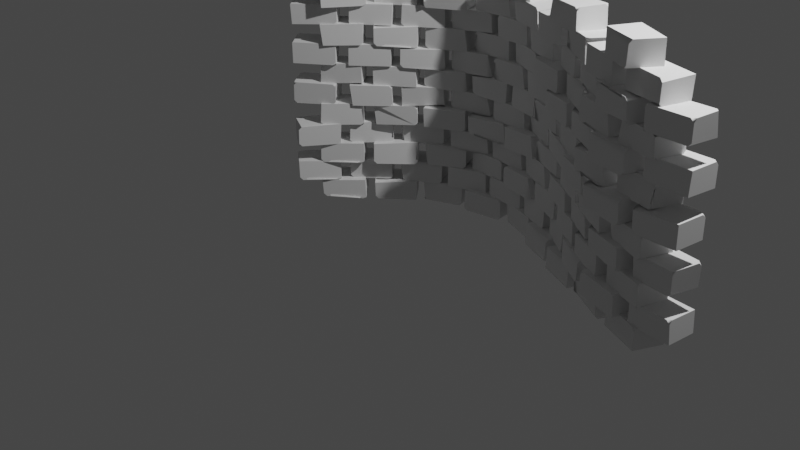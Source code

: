 # Source: BrickWall_Top.blend  (saved by Blender 3.1.7; exported with 4.5.12 LTS)
import bpy
from mathutils import Matrix  # noqa: F401  (used for matrix-valued properties, if any)

bpy.ops.wm.read_factory_settings(use_empty=True)
scene = bpy.context.scene
scene.name = 'Scene'

# ---- collections
col_collection = bpy.data.collections.new('Collection'); scene.collection.children.link(col_collection)

# ---- node groups
ng_nodegroup = bpy.data.node_groups.new('NodeGroup', 'GeometryNodeTree')
_s = ng_nodegroup.interface.new_socket(name='Geometry', in_out='OUTPUT', socket_type='NodeSocketGeometry')
_s = ng_nodegroup.interface.new_socket(name='Curve', in_out='INPUT', socket_type='NodeSocketGeometry')
ng_nodegroup.is_modifier = True
_N = ng_nodegroup.nodes; _L = ng_nodegroup.links
n0 = _N.new('GeometryNodeStoreNamedAttribute'); n0.name = 'Store Named Attribute'; n0.location = (992, 276)
n0.data_type = 'FLOAT_VECTOR'
n0.domain = 'CORNER'
n0.inputs[2].default_value = 'uv_map'
n1 = _N.new('GeometryNodeInputPosition'); n1.name = 'Position'; n1.location = (-2013, -403)
n2 = _N.new('GeometryNodeFieldAtIndex'); n2.name = 'Field at Index'; n2.location = (-1686, -212)
n2.data_type = 'FLOAT_VECTOR'
n3 = _N.new('GeometryNodeSetPosition'); n3.name = 'Set Position'; n3.location = (-1284, -85)
n4 = _N.new('GeometryNodeInputIndex'); n4.name = 'Index.001'; n4.location = (-1288, -316)
n5 = _N.new('ShaderNodeMath'); n5.name = 'Math.002'; n5.location = (-940, -151)
n5.operation = 'SUBTRACT'
n5.inputs[1].default_value = 1.0
n6 = _N.new('ShaderNodeMath'); n6.name = 'Math.001'; n6.location = (-762, -235)
n6.operation = 'GREATER_THAN'
n7 = _N.new('GeometryNodeDeleteGeometry'); n7.name = 'Delete Geometry'; n7.location = (-572, -7)
n8 = _N.new('ShaderNodeMath'); n8.name = 'Math'; n8.location = (-1846, -396)
n8.hide = True
n8.inputs[1].default_value = 1.0
n9 = _N.new('ShaderNodeMix'); n9.name = 'Mix'; n9.location = (-1511, -182)
n9.data_type = 'RGBA'
n9.inputs[0].default_value = 0.475
n10 = _N.new('GeometryNodeFieldAtIndex'); n10.name = 'Field at Index.001'; n10.location = (-1687, -373)
n10.data_type = 'FLOAT_VECTOR'
n11 = _N.new('GeometryNodeInstanceOnPoints'); n11.name = 'Instance on Points.002'; n11.location = (-399, 63)
n12 = _N.new('GeometryNodeJoinGeometry'); n12.name = 'Join Geometry'; n12.location = (-152, 269)
n13 = _N.new('GeometryNodeRealizeInstances'); n13.name = 'Realize Instances'; n13.location = (20, 295)
n14 = _N.new('GeometryNodeInstanceOnPoints'); n14.name = 'Instance on Points.001'; n14.location = (1319, 344)
n15 = _N.new('GeometryNodeSetPosition'); n15.name = 'Set Position.001'; n15.location = (804, 319)
n16 = _N.new('GeometryNodeInputNormal'); n16.name = 'Normal'; n16.location = (480, 170)
n16.legacy_corner_normals = True
n17 = _N.new('ShaderNodeVectorMath'); n17.name = 'Vector Math.001'; n17.location = (640, 227)
n17.operation = 'SCALE'
n18 = _N.new('FunctionNodeRandomValue'); n18.name = 'Random Value.001'; n18.location = (319, 146)
n19 = _N.new('ShaderNodeMath'); n19.name = 'Math.005'; n19.location = (141, 204)
n19.operation = 'MULTIPLY'
n19.inputs[1].default_value = -1.0
n20 = _N.new('ShaderNodeValue'); n20.name = 'Value.001'; n20.location = (-38, 67)
n20.outputs[0].default_value = 0.05
n21 = _N.new('GeometryNodeRealizeInstances'); n21.name = 'Realize Instances.001'; n21.location = (1492, 369)
n22 = _N.new('GeometryNodeInputTangent'); n22.name = 'Curve Tangent'; n22.location = (796, 2)
n23 = _N.new('FunctionNodeAlignEulerToVector'); n23.name = 'Align Euler to Vector'; n23.location = (1145, 168)
n24 = _N.new('ShaderNodeVectorMath'); n24.name = 'Vector Math'; n24.location = (970, 42)
n25 = _N.new('ShaderNodeValue'); n25.name = 'Value'; n25.location = (266, -184)
n25.outputs[0].default_value = 0.1
n26 = _N.new('ShaderNodeCombineXYZ'); n26.name = 'Combine XYZ'; n26.location = (798, -58)
n27 = _N.new('FunctionNodeRandomValue'); n27.name = 'Random Value'; n27.location = (623, -105)
n28 = _N.new('ShaderNodeMath'); n28.name = 'Math.004'; n28.location = (449, -47)
n28.operation = 'MULTIPLY'
n28.inputs[1].default_value = -1.0
n29 = _N.new('GeometryNodeSubdivideMesh'); n29.name = 'Subdivide Mesh'; n29.location = (1142, 273)
n30 = _N.new('GeometryNodeMeshCube'); n30.name = 'Cube'; n30.location = (967, 276)
n30.inputs[0].default_value = (0.45, 0.3, 0.22)
n31 = _N.new('GeometryNodeSetPosition'); n31.name = 'Set Position.002'; n31.location = (2013, 396)
n32 = _N.new('ShaderNodeVectorMath'); n32.name = 'Vector Math.002'; n32.location = (1671, 307)
n32.operation = 'SUBTRACT'
n32.inputs[1].default_value = (0.5, 0.5, 0.5)
n33 = _N.new('ShaderNodeVectorMath'); n33.name = 'Vector Math.003'; n33.location = (1833, 304)
n33.operation = 'SCALE'
n33.inputs[3].default_value = 0.1
n34 = _N.new('ShaderNodeTexNoise'); n34.name = 'Noise Texture'; n34.location = (1509, 272)
n34.inputs[2].default_value = 1.0
n35 = _N.new('NodeGroupOutput'); n35.name = 'Group Output'; n35.location = (2185, 396)
n36 = _N.new('FunctionNodeInputInt'); n36.name = 'Integer'; n36.location = (-1889, 325)
n36.integer = 12
n36.outputs[0].default_value = 0
n37 = _N.new('GeometryNodeInputIndex'); n37.name = 'Index'; n37.location = (-2012, -349)
n38 = _N.new('GeometryNodeAttributeStatistic'); n38.name = 'Attribute Statistic'; n38.location = (-1090, 27)
n38.width = 118
n39 = _N.new('ShaderNodeMath'); n39.name = 'Math.006'; n39.location = (-1604, 466)
n39.operation = 'DIVIDE'
n39.inputs[1].default_value = 2.0
n40 = _N.new('ShaderNodeMath'); n40.name = 'Math.007'; n40.location = (-1433, 548)
n40.operation = 'SUBTRACT'
n40.inputs[1].default_value = 1.0
n41 = _N.new('GeometryNodeInputIndex'); n41.name = 'Index.003'; n41.location = (-1434, 606)
n42 = _N.new('GeometryNodeInstanceOnPoints'); n42.name = 'Instance on Points'; n42.location = (-398, 399)
n43 = _N.new('GeometryNodeInstanceOnPoints'); n43.name = 'Instance on Points.003'; n43.location = (-398, 736)
n44 = _N.new('GeometryNodeInputIndex'); n44.name = 'Index.004'; n44.location = (-1434, 386)
n45 = _N.new('GeometryNodeSeparateGeometry'); n45.name = 'Separate Geometry'; n45.location = (-1078, 377)
n46 = _N.new('ShaderNodeMath'); n46.name = 'Math.003'; n46.location = (-1259, 245)
n46.operation = 'MODULO'
n46.inputs[1].default_value = 2.0
n47 = _N.new('GeometryNodeInputIndex'); n47.name = 'Index.002'; n47.location = (-1436, 165)
n48 = _N.new('GeometryNodeDeleteGeometry'); n48.name = 'Delete Geometry.001'; n48.location = (-878, 666)
n49 = _N.new('GeometryNodeResampleCurve'); n49.name = 'Resample Curve'; n49.location = (-1607, 23)
n49.keep_last_segment = False
n49.inputs[3].default_value = 0.41
n50 = _N.new('NodeGroupInput'); n50.name = 'Group Input'; n50.location = (-1783, -32)
n51 = _N.new('GeometryNodeMeshLine'); n51.name = 'Mesh Line'; n51.location = (-1606, 301)
n51.inputs[3].default_value = (0.0, 0.0, 0.21)
n52 = _N.new('FunctionNodeCompare'); n52.name = 'Compare'; n52.location = (-1267, 664)
n52.width = 161
n52.operation = 'GREATER_EQUAL'
n52.data_type = 'INT'
n52.inputs[6].default_value = (0.0, 0.0, 0.0, 0.0)
n52.inputs[7].default_value = (0.0, 0.0, 0.0, 0.0)
n53 = _N.new('ShaderNodeMath'); n53.name = 'Math.008'; n53.location = (-1257, 467)
n53.operation = 'MODULO'
n53.inputs[1].default_value = 2.0
n54 = _N.new('GeometryNodeSeparateGeometry'); n54.name = 'Separate Geometry.001'; n54.location = (-879, 502)
_L.new(n50.outputs[0], n49.inputs[0])
_L.new(n31.outputs[0], n35.inputs[0])
_L.new(n23.outputs[0], n14.inputs[5])
_L.new(n37.outputs[0], n2.inputs[1])
_L.new(n37.outputs[0], n8.inputs[0])
_L.new(n8.outputs[0], n10.inputs[1])
_L.new(n49.outputs[0], n3.inputs[0])
_L.new(n9.outputs[2], n3.inputs[2])
_L.new(n49.outputs[0], n42.inputs[2])
_L.new(n3.outputs[0], n7.inputs[0])
_L.new(n4.outputs[0], n38.inputs[2])
_L.new(n3.outputs[0], n38.inputs[0])
_L.new(n6.outputs[0], n7.inputs[1])
_L.new(n4.outputs[0], n6.inputs[0])
_L.new(n38.outputs[4], n5.inputs[0])
_L.new(n5.outputs[0], n6.inputs[1])
_L.new(n1.outputs[0], n2.inputs[0])
_L.new(n1.outputs[0], n10.inputs[0])
_L.new(n2.outputs[0], n9.inputs[6])
_L.new(n10.outputs[0], n9.inputs[7])
_L.new(n51.outputs[0], n45.inputs[0])
_L.new(n47.outputs[0], n46.inputs[0])
_L.new(n46.outputs[0], n45.inputs[1])
_L.new(n7.outputs[0], n11.inputs[2])
_L.new(n45.outputs[1], n11.inputs[0])
_L.new(n11.outputs[0], n12.inputs[0])
_L.new(n42.outputs[0], n12.inputs[0])
_L.new(n22.outputs[0], n24.inputs[0])
_L.new(n24.outputs[0], n23.inputs[2])
_L.new(n12.outputs[0], n13.inputs[0])
_L.new(n25.outputs[0], n28.inputs[0])
_L.new(n26.outputs[0], n24.inputs[1])
_L.new(n27.outputs[1], n26.inputs[1])
_L.new(n28.outputs[0], n27.inputs[2])
_L.new(n25.outputs[0], n27.inputs[3])
_L.new(n13.outputs[0], n15.inputs[0])
_L.new(n15.outputs[0], n14.inputs[0])
_L.new(n16.outputs[0], n17.inputs[0])
_L.new(n17.outputs[0], n15.inputs[3])
_L.new(n20.outputs[0], n19.inputs[0])
_L.new(n19.outputs[0], n18.inputs[2])
_L.new(n20.outputs[0], n18.inputs[3])
_L.new(n18.outputs[1], n17.inputs[3])
_L.new(n14.outputs[0], n21.inputs[0])
_L.new(n21.outputs[0], n31.inputs[0])
_L.new(n34.outputs[1], n32.inputs[0])
_L.new(n32.outputs[0], n33.inputs[0])
_L.new(n33.outputs[0], n31.inputs[3])
_L.new(n0.outputs[0], n29.inputs[0])
_L.new(n0.outputs[0], n14.inputs[2])
_L.new(n41.outputs[0], n52.inputs[2])
_L.new(n36.outputs[0], n51.inputs[0])
_L.new(n36.outputs[0], n39.inputs[0])
_L.new(n39.outputs[0], n40.inputs[0])
_L.new(n40.outputs[0], n52.inputs[3])
_L.new(n45.outputs[0], n54.inputs[0])
_L.new(n49.outputs[0], n48.inputs[0])
_L.new(n54.outputs[0], n43.inputs[0])
_L.new(n48.outputs[0], n43.inputs[2])
_L.new(n44.outputs[0], n53.inputs[0])
_L.new(n52.outputs[0], n54.inputs[1])
_L.new(n53.outputs[0], n48.inputs[1])
_L.new(n54.outputs[1], n42.inputs[0])
_L.new(n43.outputs[0], n12.inputs[0])
_L.new(n30.outputs[0], n0.inputs[0])
_L.new(n30.outputs[1], n0.inputs[3])
n35.is_active_output = True

# ---- world
world_world = bpy.data.worlds.new('World'); scene.world = world_world
world_world.use_nodes = True; world_world.node_tree.nodes.clear()
_N = world_world.node_tree.nodes; _L = world_world.node_tree.links
n0 = _N.new('ShaderNodeOutputWorld'); n0.name = 'World Output'; n0.location = (300, 300)
n1 = _N.new('ShaderNodeBackground'); n1.name = 'Background'; n1.location = (10, 300)
n1.inputs[0].default_value = (0.05088, 0.05088, 0.05088, 1.0)
_L.new(n1.outputs[0], n0.inputs[0])
n0.is_active_output = True
world_world.color = (0.05088, 0.05088, 0.05088)
world_world.use_sun_shadow = False
world_world.sun_shadow_jitter_overblur = 0.0

# ---- cameras
cam_camera = bpy.data.cameras.new('Camera')
cam_camera.clip_end = 100.0
cam_camera.ortho_scale = 7.314

# ---- lights
light_light = bpy.data.lights.new('Light', 'POINT')
light_light.transmission_factor = 0.0
light_light.energy = 1000.0
light_light.shadow_soft_size = 0.1
light_light.shadow_maximum_resolution = 0.006
light_light.use_absolute_resolution = True

# ---- curves / text
cu_beziercurve = bpy.data.curves.new('BezierCurve', 'CURVE')
cu_beziercurve.dimensions = '3D'
_sp = cu_beziercurve.splines.new('BEZIER'); _sp.bezier_points.add(1)
_sp.bezier_points.foreach_set('co', [-1.0, 0.0, 0.0, 3.453, -0.1439, 0.1179])
_sp.bezier_points.foreach_set('handle_left', [-1.424, -0.5661, 0.0, 2.52, -0.5021, 0.1179])
_sp.bezier_points.foreach_set('handle_right', [0.9074, 2.548, 0.0, 4.453, 0.2399, 0.1179])
for _p, _l, _r in zip(_sp.bezier_points, ['ALIGNED', 'ALIGNED'], ['ALIGNED', 'ALIGNED']): _p.handle_left_type = _l; _p.handle_right_type = _r
_sp.order_u = 0
_sp.order_v = 0
_sp.resolution_u = 40
cu_beziercurve.materials.append(None)
cu_beziercurve.use_path = True
cu_beziercurve.resolution_u = 40
cu_beziercurve.fill_mode = 'FULL'

# ---- objects
ob_light = bpy.data.objects.new('Light', light_light)
ob_camera = bpy.data.objects.new('Camera', cam_camera)
ob_beziercurve = bpy.data.objects.new('BezierCurve', cu_beziercurve)

# ---- transforms, parenting, visibility, modifiers, constraints
ob_light.location = (4.076, 1.005, 5.904)
ob_light.rotation_euler = (0.6503, 0.05522, 1.866)
ob_light.lock_rotations_4d = False
ob_light.empty_display_type = 'ARROWS'
ob_light.color = (0.0, 0.0, 0.0, 0.0)
ob_light.lineart.crease_threshold = 0.0
ob_camera.location = (7.359, -6.926, 4.958)
ob_camera.rotation_euler = (1.109, 0.0, 0.8149)
ob_camera.lock_rotations_4d = False
ob_camera.empty_display_type = 'ARROWS'
ob_camera.color = (0.0, 0.0, 0.0, 0.0)
ob_camera.display_type = 'WIRE'
ob_camera.lineart.crease_threshold = 0.0
ob_beziercurve.location = (-0.2399, 0.0, 0.0)
_m = ob_beziercurve.modifiers.new('GeometryNodes', 'NODES')
_m.node_group = ng_nodegroup
_m = ob_beziercurve.modifiers.new('Bevel', 'BEVEL')
_m.width = 1.0
_m.width_pct = 1.0
_m.edge_weight = ''
_m.vertex_weight = ''
_m.angle_limit = 1.562
_m.offset_type = 'PERCENT'
_m.profile = 0.5047
_m.loop_slide = False
_m.harden_normals = True
_m.miter_inner = 'MITER_ARC'
_m.spread = 0.03

# ---- collection membership
col_collection.objects.link(ob_light)
col_collection.objects.link(ob_camera)
col_collection.objects.link(ob_beziercurve)

# ---- scene / render settings (as saved in the file)
scene.camera = ob_camera
scene.frame_start = 1; scene.frame_end = 250; scene.frame_set(97)
scene.render.engine = 'BLENDER_EEVEE_NEXT'
scene.cycles.sampling_pattern = 'TABULATED_SOBOL'
scene.cycles.use_light_tree = False
scene.view_settings.view_transform = 'Filmic'
bpy.context.view_layer.update()
